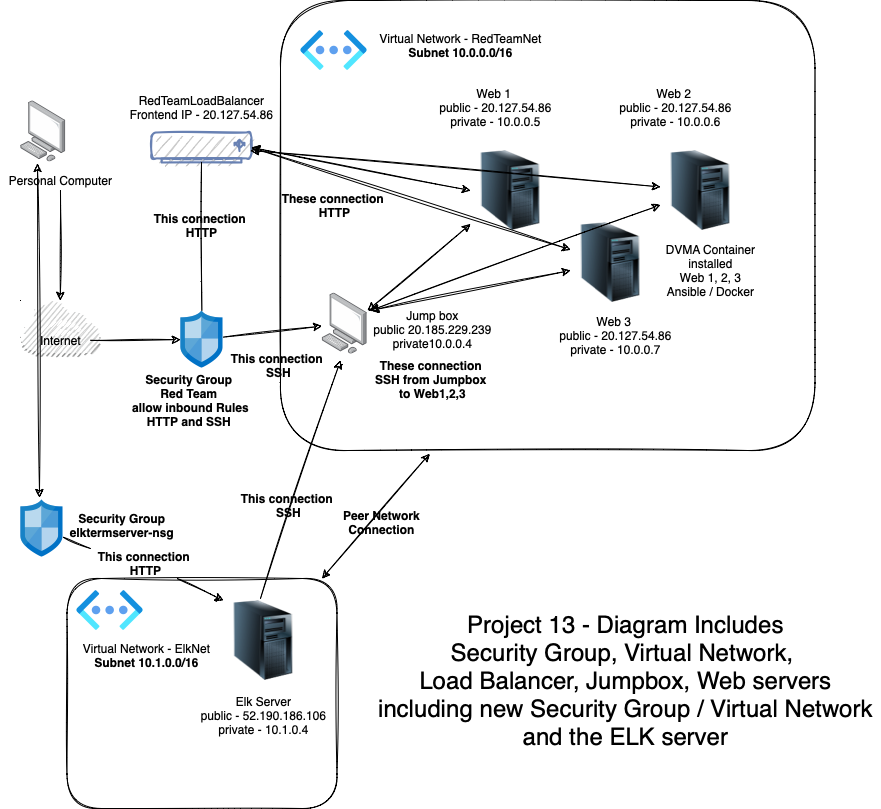

The diagram above was exported from draw.io. Its source (the exported page's mxGraphModel, read from the mxfile embedded in the PNG):
<mxGraphModel dx="1201" dy="845" grid="1" gridSize="10" guides="1" tooltips="1" connect="1" arrows="1" fold="1" page="1" pageScale="1.5" pageWidth="1400" pageHeight="850" math="1" shadow="0">
  <root>
    <mxCell id="0" />
    <mxCell id="1" parent="0" />
    <mxCell id="GgpOwAaKX6b262sG7bsN-2" value="" style="points=[];aspect=fixed;html=1;align=center;shadow=0;dashed=0;image;image=img/lib/allied_telesis/computer_and_terminals/Personal_Computer.svg;rounded=1;sketch=1;" vertex="1" parent="1">
      <mxGeometry x="40" y="160" width="45.6" height="61.800000000000004" as="geometry" />
    </mxCell>
    <mxCell id="GgpOwAaKX6b262sG7bsN-13" value="" style="edgeStyle=none;rounded=1;sketch=1;orthogonalLoop=1;jettySize=auto;html=1;" edge="1" parent="1" source="GgpOwAaKX6b262sG7bsN-3" target="GgpOwAaKX6b262sG7bsN-4">
      <mxGeometry relative="1" as="geometry" />
    </mxCell>
    <mxCell id="GgpOwAaKX6b262sG7bsN-3" value="Personal Computer" style="text;html=1;align=center;verticalAlign=middle;resizable=0;points=[];autosize=1;strokeColor=none;fillColor=none;" vertex="1" parent="1">
      <mxGeometry x="20" y="230" width="120" height="20" as="geometry" />
    </mxCell>
    <mxCell id="GgpOwAaKX6b262sG7bsN-4" value="" style="outlineConnect=0;dashed=0;verticalLabelPosition=bottom;verticalAlign=top;align=center;html=1;shape=mxgraph.aws3.internet_3;fillColor=#D2D3D3;gradientColor=none;rounded=1;sketch=1;" vertex="1" parent="1">
      <mxGeometry x="40" y="360" width="79.5" height="54" as="geometry" />
    </mxCell>
    <mxCell id="GgpOwAaKX6b262sG7bsN-14" value="" style="edgeStyle=none;rounded=1;sketch=1;orthogonalLoop=1;jettySize=auto;html=1;" edge="1" parent="1" source="GgpOwAaKX6b262sG7bsN-5" target="GgpOwAaKX6b262sG7bsN-6">
      <mxGeometry relative="1" as="geometry" />
    </mxCell>
    <mxCell id="GgpOwAaKX6b262sG7bsN-10" value="" style="whiteSpace=wrap;html=1;verticalAlign=top;labelBackgroundColor=default;rounded=1;sketch=1;" vertex="1" parent="1">
      <mxGeometry x="300" y="60" width="534.5" height="450" as="geometry" />
    </mxCell>
    <mxCell id="GgpOwAaKX6b262sG7bsN-7" value="&lt;b&gt;Security Group&amp;nbsp;&lt;br&gt;Red Team&amp;nbsp;&lt;br&gt;allow inbound Rules&lt;br&gt;HTTP and SSH&amp;nbsp;&lt;/b&gt;" style="text;html=1;align=center;verticalAlign=middle;resizable=0;points=[];autosize=1;strokeColor=none;fillColor=none;" vertex="1" parent="1">
      <mxGeometry x="145" y="430" width="130" height="60" as="geometry" />
    </mxCell>
    <mxCell id="GgpOwAaKX6b262sG7bsN-41" value="" style="edgeStyle=none;rounded=1;sketch=1;orthogonalLoop=1;jettySize=auto;html=1;" edge="1" parent="1" source="GgpOwAaKX6b262sG7bsN-6" target="GgpOwAaKX6b262sG7bsN-15">
      <mxGeometry relative="1" as="geometry" />
    </mxCell>
    <mxCell id="GgpOwAaKX6b262sG7bsN-6" value="" style="sketch=0;aspect=fixed;html=1;points=[];align=center;image;fontSize=12;image=img/lib/mscae/Network_Security_Groups_Classic.svg;rounded=1;" vertex="1" parent="1">
      <mxGeometry x="200" y="370" width="42.92" height="58" as="geometry" />
    </mxCell>
    <mxCell id="GgpOwAaKX6b262sG7bsN-9" value="" style="aspect=fixed;html=1;points=[];align=center;image;fontSize=12;image=img/lib/azure2/networking/Virtual_Networks_Classic.svg;rounded=1;sketch=1;" vertex="1" parent="1">
      <mxGeometry x="320" y="90" width="67" height="40" as="geometry" />
    </mxCell>
    <mxCell id="GgpOwAaKX6b262sG7bsN-12" value="Virtual Network - RedTeamNet&lt;br&gt;&lt;b&gt;Subnet 10.0.0.0/16&lt;/b&gt;" style="text;html=1;align=center;verticalAlign=middle;resizable=0;points=[];autosize=1;strokeColor=none;fillColor=none;" vertex="1" parent="1">
      <mxGeometry x="390" y="90" width="180" height="30" as="geometry" />
    </mxCell>
    <mxCell id="GgpOwAaKX6b262sG7bsN-15" value="" style="points=[];aspect=fixed;html=1;align=center;shadow=0;dashed=0;image;image=img/lib/allied_telesis/computer_and_terminals/Personal_Computer.svg;rounded=1;sketch=1;" vertex="1" parent="1">
      <mxGeometry x="341.4" y="352.2" width="45.6" height="61.800000000000004" as="geometry" />
    </mxCell>
    <mxCell id="GgpOwAaKX6b262sG7bsN-16" value="Jump box&lt;br&gt;public 20.185.229.239&lt;br&gt;private10.0.0.4" style="text;html=1;align=center;verticalAlign=middle;resizable=0;points=[];autosize=1;strokeColor=none;fillColor=none;" vertex="1" parent="1">
      <mxGeometry x="387" y="364" width="130" height="50" as="geometry" />
    </mxCell>
    <mxCell id="GgpOwAaKX6b262sG7bsN-17" value="" style="image;html=1;image=img/lib/clip_art/computers/Server_Tower_128x128.png;rounded=1;sketch=1;" vertex="1" parent="1">
      <mxGeometry x="490" y="210" width="80" height="80" as="geometry" />
    </mxCell>
    <mxCell id="GgpOwAaKX6b262sG7bsN-18" value="" style="image;html=1;image=img/lib/clip_art/computers/Server_Tower_128x128.png;rounded=1;sketch=1;" vertex="1" parent="1">
      <mxGeometry x="590" y="282" width="80" height="80" as="geometry" />
    </mxCell>
    <mxCell id="GgpOwAaKX6b262sG7bsN-19" value="" style="image;html=1;image=img/lib/clip_art/computers/Server_Tower_128x128.png;rounded=1;sketch=1;" vertex="1" parent="1">
      <mxGeometry x="680" y="210" width="80" height="80" as="geometry" />
    </mxCell>
    <mxCell id="GgpOwAaKX6b262sG7bsN-21" value="" style="fontColor=#0066CC;verticalAlign=top;verticalLabelPosition=bottom;labelPosition=center;align=center;html=1;outlineConnect=0;fillColor=#CCCCCC;strokeColor=#6881B3;gradientColor=none;gradientDirection=north;strokeWidth=2;shape=mxgraph.networks.load_balancer;rounded=1;sketch=1;" vertex="1" parent="1">
      <mxGeometry x="171" y="192" width="100" height="30" as="geometry" />
    </mxCell>
    <mxCell id="GgpOwAaKX6b262sG7bsN-22" value="Web 1&amp;nbsp;&lt;br&gt;public - 20.127.54.86&lt;br&gt;private - 10.0.0.5" style="text;html=1;align=center;verticalAlign=middle;resizable=0;points=[];autosize=1;strokeColor=none;fillColor=none;" vertex="1" parent="1">
      <mxGeometry x="450" y="142" width="130" height="50" as="geometry" />
    </mxCell>
    <mxCell id="GgpOwAaKX6b262sG7bsN-23" value="Web 2&amp;nbsp;&lt;br&gt;public - 20.127.54.86&lt;br&gt;private - 10.0.0.6" style="text;html=1;align=center;verticalAlign=middle;resizable=0;points=[];autosize=1;strokeColor=none;fillColor=none;" vertex="1" parent="1">
      <mxGeometry x="630" y="142" width="130" height="50" as="geometry" />
    </mxCell>
    <mxCell id="GgpOwAaKX6b262sG7bsN-24" value="Web 3&amp;nbsp;&lt;br&gt;public - 20.127.54.86&lt;br&gt;private - 10.0.0.7" style="text;html=1;align=center;verticalAlign=middle;resizable=0;points=[];autosize=1;strokeColor=none;fillColor=none;" vertex="1" parent="1">
      <mxGeometry x="570" y="370" width="130" height="50" as="geometry" />
    </mxCell>
    <mxCell id="GgpOwAaKX6b262sG7bsN-25" value="RedTeamLoadBalancer&lt;br&gt;Frontend IP - 20.127.54.86" style="text;html=1;align=center;verticalAlign=middle;resizable=0;points=[];autosize=1;strokeColor=none;fillColor=none;" vertex="1" parent="1">
      <mxGeometry x="141.46" y="152" width="160" height="30" as="geometry" />
    </mxCell>
    <mxCell id="GgpOwAaKX6b262sG7bsN-29" value="" style="endArrow=none;html=1;rounded=1;sketch=1;entryX=0.5;entryY=1;entryDx=0;entryDy=0;entryPerimeter=0;" edge="1" parent="1" source="GgpOwAaKX6b262sG7bsN-6" target="GgpOwAaKX6b262sG7bsN-21">
      <mxGeometry width="50" height="50" relative="1" as="geometry">
        <mxPoint x="220" y="330" as="sourcePoint" />
        <mxPoint x="220" y="250" as="targetPoint" />
      </mxGeometry>
    </mxCell>
    <mxCell id="GgpOwAaKX6b262sG7bsN-37" value="" style="endArrow=classic;startArrow=classic;html=1;rounded=1;sketch=1;entryX=1;entryY=0.5;entryDx=0;entryDy=0;entryPerimeter=0;exitX=0;exitY=0.5;exitDx=0;exitDy=0;" edge="1" parent="1" source="GgpOwAaKX6b262sG7bsN-17" target="GgpOwAaKX6b262sG7bsN-21">
      <mxGeometry width="50" height="50" relative="1" as="geometry">
        <mxPoint x="450" y="240" as="sourcePoint" />
        <mxPoint x="440" y="232" as="targetPoint" />
      </mxGeometry>
    </mxCell>
    <mxCell id="GgpOwAaKX6b262sG7bsN-38" value="" style="endArrow=classic;startArrow=classic;html=1;rounded=1;sketch=1;entryX=1;entryY=0.5;entryDx=0;entryDy=0;entryPerimeter=0;" edge="1" parent="1" source="GgpOwAaKX6b262sG7bsN-18" target="GgpOwAaKX6b262sG7bsN-21">
      <mxGeometry width="50" height="50" relative="1" as="geometry">
        <mxPoint x="500" y="253.35907335907336" as="sourcePoint" />
        <mxPoint x="281" y="217" as="targetPoint" />
      </mxGeometry>
    </mxCell>
    <mxCell id="GgpOwAaKX6b262sG7bsN-39" value="" style="endArrow=classic;startArrow=classic;html=1;rounded=1;sketch=1;" edge="1" parent="1" source="GgpOwAaKX6b262sG7bsN-19">
      <mxGeometry width="50" height="50" relative="1" as="geometry">
        <mxPoint x="600" y="319.1866295264624" as="sourcePoint" />
        <mxPoint x="270" y="210" as="targetPoint" />
      </mxGeometry>
    </mxCell>
    <mxCell id="GgpOwAaKX6b262sG7bsN-42" value="&lt;b&gt;This connection&amp;nbsp;&lt;br&gt;HTTP&lt;/b&gt;" style="text;html=1;align=center;verticalAlign=middle;resizable=0;points=[];autosize=1;strokeColor=none;fillColor=none;" vertex="1" parent="1">
      <mxGeometry x="166.46" y="270" width="110" height="30" as="geometry" />
    </mxCell>
    <mxCell id="GgpOwAaKX6b262sG7bsN-43" value="&lt;b&gt;These connection&amp;nbsp;&lt;br&gt;HTTP&lt;/b&gt;" style="text;html=1;align=center;verticalAlign=middle;resizable=0;points=[];autosize=1;strokeColor=none;fillColor=none;" vertex="1" parent="1">
      <mxGeometry x="293.5" y="250" width="120" height="30" as="geometry" />
    </mxCell>
    <mxCell id="GgpOwAaKX6b262sG7bsN-44" value="" style="endArrow=classic;startArrow=classic;html=1;rounded=1;sketch=1;" edge="1" parent="1" target="GgpOwAaKX6b262sG7bsN-17">
      <mxGeometry width="50" height="50" relative="1" as="geometry">
        <mxPoint x="387" y="370" as="sourcePoint" />
        <mxPoint x="437" y="320" as="targetPoint" />
      </mxGeometry>
    </mxCell>
    <mxCell id="GgpOwAaKX6b262sG7bsN-45" value="" style="endArrow=classic;startArrow=classic;html=1;rounded=1;sketch=1;" edge="1" parent="1" target="GgpOwAaKX6b262sG7bsN-18">
      <mxGeometry width="50" height="50" relative="1" as="geometry">
        <mxPoint x="390" y="370" as="sourcePoint" />
        <mxPoint x="500" y="293.5664335664335" as="targetPoint" />
      </mxGeometry>
    </mxCell>
    <mxCell id="GgpOwAaKX6b262sG7bsN-46" value="" style="endArrow=classic;startArrow=classic;html=1;rounded=1;sketch=1;" edge="1" parent="1" target="GgpOwAaKX6b262sG7bsN-19">
      <mxGeometry width="50" height="50" relative="1" as="geometry">
        <mxPoint x="390" y="370" as="sourcePoint" />
        <mxPoint x="600" y="340" as="targetPoint" />
      </mxGeometry>
    </mxCell>
    <mxCell id="GgpOwAaKX6b262sG7bsN-47" value="&lt;b&gt;These connection&amp;nbsp;&lt;br&gt;SSH from Jumpbox&amp;nbsp;&lt;br&gt;to Web1,2,3&lt;/b&gt;" style="text;html=1;align=center;verticalAlign=middle;resizable=0;points=[];autosize=1;strokeColor=none;fillColor=none;" vertex="1" parent="1">
      <mxGeometry x="387" y="414" width="130" height="50" as="geometry" />
    </mxCell>
    <mxCell id="GgpOwAaKX6b262sG7bsN-48" value="&lt;b&gt;This connection&amp;nbsp;&lt;br&gt;SSH&lt;/b&gt;" style="text;html=1;align=center;verticalAlign=middle;resizable=0;points=[];autosize=1;strokeColor=none;fillColor=none;" vertex="1" parent="1">
      <mxGeometry x="242.92000000000004" y="410" width="110" height="30" as="geometry" />
    </mxCell>
    <mxCell id="GgpOwAaKX6b262sG7bsN-50" value="DVMA Container&lt;br&gt;installed&lt;br&gt;Web 1, 2, 3&lt;br&gt;Ansible / Docker" style="text;html=1;align=center;verticalAlign=middle;resizable=0;points=[];autosize=1;strokeColor=none;fillColor=none;" vertex="1" parent="1">
      <mxGeometry x="680" y="300" width="100" height="60" as="geometry" />
    </mxCell>
    <mxCell id="GgpOwAaKX6b262sG7bsN-51" value="&lt;font style=&quot;font-size: 24px&quot;&gt;Project 13 - Diagram Includes&lt;br&gt;Security Group, Virtual Network, &lt;br&gt;Load Balancer, Jumpbox, Web servers&lt;br&gt;including new Security Group / Virtual Network&lt;br&gt;and the ELK server&lt;br&gt;&lt;/font&gt;" style="text;html=1;align=center;verticalAlign=middle;resizable=0;points=[];autosize=1;strokeColor=none;fillColor=none;" vertex="1" parent="1">
      <mxGeometry x="390" y="690" width="510" height="100" as="geometry" />
    </mxCell>
    <mxCell id="GgpOwAaKX6b262sG7bsN-52" value="" style="whiteSpace=wrap;html=1;verticalAlign=top;labelBackgroundColor=default;rounded=1;sketch=1;" vertex="1" parent="1">
      <mxGeometry x="86.46000000000001" y="638" width="270" height="230" as="geometry" />
    </mxCell>
    <mxCell id="GgpOwAaKX6b262sG7bsN-53" value="" style="sketch=0;aspect=fixed;html=1;points=[];align=center;image;fontSize=12;image=img/lib/mscae/Network_Security_Groups_Classic.svg;rounded=1;" vertex="1" parent="1">
      <mxGeometry x="39.99999999999999" y="559" width="42.92" height="58" as="geometry" />
    </mxCell>
    <mxCell id="GgpOwAaKX6b262sG7bsN-61" value="" style="edgeStyle=none;rounded=1;sketch=1;orthogonalLoop=1;jettySize=auto;html=1;fontSize=24;entryX=0;entryY=0;entryDx=0;entryDy=0;startArrow=none;" edge="1" parent="1" source="GgpOwAaKX6b262sG7bsN-62" target="GgpOwAaKX6b262sG7bsN-59">
      <mxGeometry relative="1" as="geometry">
        <mxPoint x="282.9200000000001" y="592" as="targetPoint" />
      </mxGeometry>
    </mxCell>
    <mxCell id="GgpOwAaKX6b262sG7bsN-54" value="&lt;b&gt;Security Group&amp;nbsp;&lt;br&gt;elktermserver-nsg&amp;nbsp;&lt;br&gt;&lt;br&gt;&lt;/b&gt;" style="text;html=1;align=center;verticalAlign=middle;resizable=0;points=[];autosize=1;strokeColor=none;fillColor=none;" vertex="1" parent="1">
      <mxGeometry x="82.92" y="567" width="120" height="50" as="geometry" />
    </mxCell>
    <mxCell id="GgpOwAaKX6b262sG7bsN-56" value="" style="endArrow=classic;startArrow=classic;html=1;rounded=1;sketch=1;fontSize=24;entryX=0.373;entryY=1.019;entryDx=0;entryDy=0;entryPerimeter=0;exitX=0.443;exitY=-0.034;exitDx=0;exitDy=0;exitPerimeter=0;" edge="1" parent="1" source="GgpOwAaKX6b262sG7bsN-53" target="GgpOwAaKX6b262sG7bsN-2">
      <mxGeometry width="50" height="50" relative="1" as="geometry">
        <mxPoint x="57" y="540" as="sourcePoint" />
        <mxPoint x="124.5" y="510" as="targetPoint" />
      </mxGeometry>
    </mxCell>
    <mxCell id="GgpOwAaKX6b262sG7bsN-5" value="Internet" style="text;html=1;align=center;verticalAlign=middle;resizable=0;points=[];autosize=1;strokeColor=none;fillColor=none;" vertex="1" parent="1">
      <mxGeometry x="50" y="390" width="60" height="20" as="geometry" />
    </mxCell>
    <mxCell id="GgpOwAaKX6b262sG7bsN-57" value="" style="aspect=fixed;html=1;points=[];align=center;image;fontSize=12;image=img/lib/azure2/networking/Virtual_Networks_Classic.svg;rounded=1;sketch=1;" vertex="1" parent="1">
      <mxGeometry x="96" y="650" width="67" height="40" as="geometry" />
    </mxCell>
    <mxCell id="GgpOwAaKX6b262sG7bsN-58" value="Virtual Network - ElkNet&lt;br&gt;&lt;b&gt;Subnet 10.1.0.0/16&lt;/b&gt;" style="text;html=1;align=center;verticalAlign=middle;resizable=0;points=[];autosize=1;strokeColor=none;fillColor=none;" vertex="1" parent="1">
      <mxGeometry x="96" y="700" width="140" height="30" as="geometry" />
    </mxCell>
    <mxCell id="GgpOwAaKX6b262sG7bsN-59" value="" style="image;html=1;image=img/lib/clip_art/computers/Server_Tower_128x128.png;rounded=1;sketch=1;" vertex="1" parent="1">
      <mxGeometry x="242.92" y="660" width="80" height="80" as="geometry" />
    </mxCell>
    <mxCell id="GgpOwAaKX6b262sG7bsN-62" value="&lt;b&gt;This connection&amp;nbsp;&lt;br&gt;HTTP&lt;/b&gt;" style="text;html=1;align=center;verticalAlign=middle;resizable=0;points=[];autosize=1;strokeColor=none;fillColor=none;" vertex="1" parent="1">
      <mxGeometry x="110.00000000000001" y="608" width="110" height="30" as="geometry" />
    </mxCell>
    <mxCell id="GgpOwAaKX6b262sG7bsN-63" value="" style="edgeStyle=none;rounded=1;sketch=1;orthogonalLoop=1;jettySize=auto;html=1;fontSize=24;entryX=0;entryY=0;entryDx=0;entryDy=0;endArrow=none;" edge="1" parent="1" source="GgpOwAaKX6b262sG7bsN-53" target="GgpOwAaKX6b262sG7bsN-62">
      <mxGeometry relative="1" as="geometry">
        <mxPoint x="82.92000000000007" y="596.5149344208089" as="sourcePoint" />
        <mxPoint x="242.92000000000007" y="660" as="targetPoint" />
      </mxGeometry>
    </mxCell>
    <mxCell id="GgpOwAaKX6b262sG7bsN-64" value="" style="endArrow=classic;html=1;rounded=1;sketch=1;fontSize=24;entryX=1.064;entryY=0.333;entryDx=0;entryDy=0;entryPerimeter=0;" edge="1" parent="1" target="GgpOwAaKX6b262sG7bsN-48">
      <mxGeometry width="50" height="50" relative="1" as="geometry">
        <mxPoint x="280" y="658" as="sourcePoint" />
        <mxPoint x="330" y="608" as="targetPoint" />
      </mxGeometry>
    </mxCell>
    <mxCell id="GgpOwAaKX6b262sG7bsN-65" value="&lt;b&gt;This connection&amp;nbsp;&lt;br&gt;SSH&lt;/b&gt;" style="text;html=1;align=center;verticalAlign=middle;resizable=0;points=[];autosize=1;strokeColor=none;fillColor=none;" vertex="1" parent="1">
      <mxGeometry x="252.92000000000004" y="550" width="110" height="30" as="geometry" />
    </mxCell>
    <mxCell id="GgpOwAaKX6b262sG7bsN-68" value="&lt;b&gt;Peer Network&lt;br&gt;Connection&lt;br&gt;&lt;/b&gt;" style="text;html=1;align=center;verticalAlign=middle;resizable=0;points=[];autosize=1;strokeColor=none;fillColor=none;" vertex="1" parent="1">
      <mxGeometry x="356.4600000000001" y="567" width="90" height="30" as="geometry" />
    </mxCell>
    <mxCell id="GgpOwAaKX6b262sG7bsN-69" value="Elk Server&lt;br&gt;public - 52.190.186.106&lt;br&gt;private - 10.1.0.4" style="text;html=1;align=center;verticalAlign=middle;resizable=0;points=[];autosize=1;strokeColor=none;fillColor=none;" vertex="1" parent="1">
      <mxGeometry x="212.92000000000002" y="750" width="140" height="50" as="geometry" />
    </mxCell>
    <mxCell id="GgpOwAaKX6b262sG7bsN-71" value="" style="endArrow=classic;startArrow=classic;html=1;rounded=1;sketch=1;fontSize=24;entryX=0.279;entryY=1.007;entryDx=0;entryDy=0;entryPerimeter=0;" edge="1" parent="1" target="GgpOwAaKX6b262sG7bsN-10">
      <mxGeometry width="50" height="50" relative="1" as="geometry">
        <mxPoint x="341.4" y="638" as="sourcePoint" />
        <mxPoint x="391.4" y="588" as="targetPoint" />
      </mxGeometry>
    </mxCell>
  </root>
</mxGraphModel>